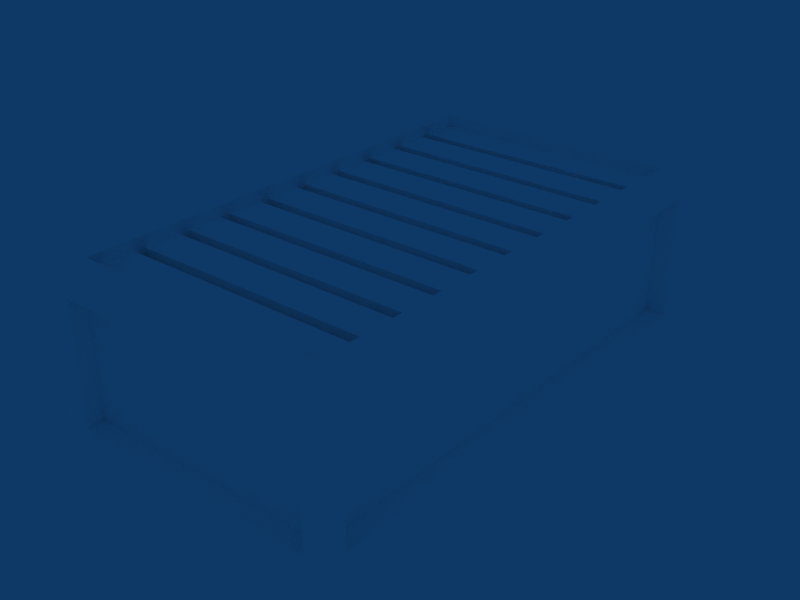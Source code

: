 # Source: ContainerTypeB.blend  (saved by Blender 2.49.2; exported with 4.5.12 LTS)
import bpy
from mathutils import Matrix  # noqa: F401  (used for matrix-valued properties, if any)

bpy.ops.wm.read_factory_settings(use_empty=True)
scene = bpy.context.scene
scene.name = 'Scene'

# ---- collections
col_collection_1 = bpy.data.collections.new('Collection 1'); scene.collection.children.link(col_collection_1)

# ---- materials (node trees are filled in below, after node groups)
mat_material = bpy.data.materials.new('Material')
mat_material.alpha_threshold = 0.0
mat_material.diffuse_color = (1.0, 1.0, 1.0, 1.0)
mat_material.roughness = 0.5
mat_material.line_color = (0.0, 0.0, 0.0, 1.0)

# ---- material node trees

# ---- world
world_world = bpy.data.worlds.new('World'); scene.world = world_world
world_world.color = (0.05656, 0.2208, 0.4)
world_world.use_sun_shadow = False
world_world.sun_shadow_jitter_overblur = 0.0
world_world.cycles.sampling_method = 'MANUAL'
world_world.cycles.sample_map_resolution = 256

# ---- meshes
me_cube = bpy.data.meshes.new('Cube')
me_cube.from_pydata([(1.0, -0.9975, 0.9758), (1.0, 1.003, 0.9758), (-1.0, 1.003, 0.9758), (-1.0, -0.9975, 0.9758), (1.0, -0.9975, -1.024), (1.0, 1.003, -1.024), (-1.0, 1.003, -1.024), (-1.0, -0.9975, -1.024), (-0.8559, 0.9172, 0.9758), (-0.8559, -0.9122, 0.9758), (0.8559, -0.9122, 0.9758), (0.8559, 0.9172, 0.9758), (0.8559, 0.9172, 0.8446), (-0.8559, 0.9172, 0.8446), (0.8559, -0.9122, 0.8446), (-0.8559, -0.9122, 0.8446), (-0.8559, 0.5514, 0.9758), (-0.8559, 0.1855, 0.9758), (-0.8559, -0.1804, 0.9758), (-0.8559, -0.5463, 0.9758), (0.8559, -0.5463, 0.9758), (0.8559, -0.1804, 0.9758), (0.8559, 0.1855, 0.9758), (0.8559, 0.5514, 0.9758), (0.8559, 0.5514, 0.8446), (0.8559, 0.1855, 0.8446), (0.8559, -0.1804, 0.8446), (0.8559, -0.5463, 0.8446), (-0.8559, 0.5514, 0.8446), (-0.8559, 0.1855, 0.8446), (-0.8559, -0.1804, 0.8446), (-0.8559, -0.5463, 0.8446), (0.8559, 0.7752, 0.8446), (0.8559, 0.7343, 0.8446), (0.8559, 0.5923, 0.8446), (0.8559, 0.4093, 0.8446), (0.8559, 0.3684, 0.8446), (0.8559, 0.2264, 0.8446), (0.8559, 0.04344, 0.8446), (0.8559, 0.002542, 0.8446), (0.8559, -0.1395, 0.8446), (0.8559, -0.3224, 0.8446), (0.8559, -0.3633, 0.8446), (0.8559, -0.5054, 0.8446), (0.8559, -0.8713, 0.8446), (0.8559, -0.7292, 0.8446), (0.8559, -0.6883, 0.8446), (-0.8559, 0.7752, 0.8446), (-0.8559, 0.7343, 0.8446), (-0.8559, 0.5923, 0.8446), (-0.8559, 0.4093, 0.8446), (-0.8559, 0.3684, 0.8446), (-0.8559, 0.2264, 0.8446), (-0.8559, 0.04344, 0.8446), (-0.8559, 0.002542, 0.8446), (-0.8559, -0.1395, 0.8446), (-0.8559, -0.3224, 0.8446), (-0.8559, -0.3633, 0.8446), (-0.8559, -0.5054, 0.8446), (-0.8559, -0.8713, 0.8446), (-0.8559, -0.7292, 0.8446), (-0.8559, -0.6883, 0.8446), (0.8559, 0.7682, 0.6648), (-0.8559, 0.7682, 0.6648), (0.8559, 0.7413, 0.6648), (-0.8559, 0.7413, 0.6648), (0.8559, 0.5853, 0.6648), (-0.8559, 0.5853, 0.6648), (0.8559, 0.4023, 0.6648), (-0.8559, 0.4023, 0.6648), (0.8559, 0.3754, 0.6648), (-0.8559, 0.3754, 0.6648), (0.8559, 0.2194, 0.6648), (-0.8559, 0.2194, 0.6648), (0.8559, 0.03644, 0.6648), (-0.8559, 0.03644, 0.6648), (0.8559, 0.009539, 0.6648), (-0.8559, 0.009539, 0.6648), (0.8559, -0.1465, 0.6648), (-0.8559, -0.1465, 0.6648), (0.8559, -0.3294, 0.6648), (-0.8559, -0.3294, 0.6648), (0.8559, -0.3563, 0.6648), (-0.8559, -0.3563, 0.6648), (0.8559, -0.5124, 0.6648), (-0.8559, -0.5124, 0.6648), (0.8559, -0.6953, 0.6648), (-0.8559, -0.6953, 0.6648), (0.8559, -0.7222, 0.6648), (-0.8559, -0.7222, 0.6648), (0.8559, -0.8783, 0.6648), (-0.8559, -0.8783, 0.6648), (-0.8559, -0.9052, 0.6648), (-0.8559, -0.5393, 0.6648), (-0.8559, -0.1734, 0.6648), (-0.8559, 0.1925, 0.6648), (-0.8559, 0.5584, 0.6648), (0.8559, -0.9052, 0.6648), (0.8559, -0.5393, 0.6648), (0.8559, -0.1734, 0.6648), (0.8559, 0.1925, 0.6648), (0.8559, 0.5584, 0.6648), (0.8559, -0.9975, -0.7091), (0.8559, -0.9975, 0.6606), (-0.8559, -0.9975, 0.6606), (-0.8559, -0.9975, -0.7091), (-1.0, 0.9172, 0.6606), (-1.0, 0.9172, -0.7091), (-1.0, -0.9122, -0.7091), (-1.0, -0.9122, 0.6606), (0.8559, 1.003, 0.6606), (0.8559, 1.003, -0.7091), (-0.8559, 1.003, -0.7091), (-0.8559, 1.003, 0.6606), (1.0, -0.9122, 0.6606), (1.0, -0.9122, -0.7091), (1.0, 0.9172, -0.7091), (1.0, 0.9172, 0.6606), (0.8559, 0.9319, 0.6606), (0.8559, 0.9319, -0.7091), (-0.8559, 0.9319, -0.7091), (-0.8559, 0.9319, 0.6606), (0.8559, -0.9268, -0.7091), (0.8559, -0.9268, 0.6606), (-0.8559, -0.9268, 0.6606), (-0.8559, -0.9268, -0.7091), (0.8717, -0.9122, 0.6606), (0.8717, -0.9122, -0.7091), (0.8717, 0.9172, -0.7091), (0.8717, 0.9172, 0.6606), (-0.8717, 0.9172, 0.6606), (-0.8717, 0.9172, -0.7091), (-0.8717, -0.9122, -0.7091), (-0.8717, -0.9122, 0.6606)], [], [(4, 7, 6, 5), (3, 0, 10, 9), (1, 2, 8, 11), (11, 8, 13, 12), (9, 10, 14, 15), (18, 17, 2, 3), (9, 19, 3), (16, 8, 2), (19, 18, 3), (17, 16, 2), (0, 1, 22, 21), (11, 23, 1), (10, 0, 20), (23, 22, 1), (20, 0, 21), (45, 10, 20), (27, 46, 20), (44, 14, 10), (46, 45, 20), (45, 44, 10), (42, 20, 21), (26, 41, 21), (43, 27, 20), (41, 42, 21), (42, 43, 20), (39, 21, 22), (25, 38, 22), (40, 26, 21), (38, 39, 22), (39, 40, 21), (36, 22, 23), (24, 35, 23), (37, 25, 22), (35, 36, 23), (36, 37, 22), (33, 23, 11), (12, 32, 11), (34, 24, 23), (32, 33, 11), (33, 34, 23), (48, 8, 16), (28, 49, 16), (47, 13, 8), (49, 48, 16), (48, 47, 8), (51, 16, 17), (29, 52, 17), (50, 28, 16), (52, 51, 17), (51, 50, 16), (54, 17, 18), (30, 55, 18), (53, 29, 17), (55, 54, 18), (54, 53, 17), (57, 18, 19), (31, 58, 19), (56, 30, 18), (58, 57, 19), (57, 56, 18), (60, 19, 9), (15, 59, 9), (61, 31, 19), (59, 60, 9), (60, 61, 19), (44, 45, 60, 59), (46, 27, 31, 61), (43, 42, 57, 58), (41, 26, 30, 56), (40, 39, 54, 55), (38, 25, 29, 53), (37, 36, 51, 52), (35, 24, 28, 50), (34, 33, 48, 49), (32, 12, 13, 47), (32, 47, 63, 62), (48, 33, 64, 65), (34, 49, 67, 66), (35, 50, 69, 68), (51, 36, 70, 71), (37, 52, 73, 72), (38, 53, 75, 74), (54, 39, 76, 77), (40, 55, 79, 78), (41, 56, 81, 80), (57, 42, 82, 83), (43, 58, 85, 84), (46, 61, 87, 86), (60, 45, 88, 89), (44, 59, 91, 90), (61, 60, 89, 87), (59, 15, 92, 91), (58, 31, 93, 85), (56, 57, 83, 81), (55, 30, 94, 79), (53, 54, 77, 75), (52, 29, 95, 73), (50, 51, 71, 69), (49, 28, 96, 67), (47, 48, 65, 63), (45, 46, 86, 88), (14, 44, 90, 97), (27, 43, 84, 98), (42, 41, 80, 82), (26, 40, 78, 99), (39, 38, 74, 76), (25, 37, 72, 100), (36, 35, 68, 70), (24, 34, 66, 101), (33, 32, 62, 64), (28, 24, 101, 96), (29, 25, 100, 95), (30, 26, 99, 94), (31, 27, 98, 93), (15, 14, 97, 92), (64, 62, 63, 65), (101, 66, 67, 96), (70, 68, 69, 71), (100, 72, 73, 95), (76, 74, 75, 77), (99, 78, 79, 94), (82, 80, 81, 83), (98, 84, 85, 93), (88, 86, 87, 89), (97, 90, 91, 92), (0, 103, 102, 4), (103, 0, 3, 104), (7, 105, 104, 3), (4, 102, 105, 7), (6, 107, 106, 2), (7, 108, 107, 6), (3, 109, 108, 7), (2, 106, 109, 3), (5, 111, 110, 1), (6, 112, 111, 5), (2, 113, 112, 6), (1, 110, 113, 2), (114, 0, 4, 115), (5, 116, 115, 4), (1, 117, 116, 5), (0, 114, 117, 1), (111, 119, 118, 110), (112, 120, 119, 111), (113, 121, 120, 112), (110, 118, 121, 113), (118, 119, 120, 121), (103, 123, 122, 102), (104, 124, 123, 103), (105, 125, 124, 104), (102, 122, 125, 105), (122, 123, 124, 125), (115, 127, 126, 114), (116, 128, 127, 115), (117, 129, 128, 116), (114, 126, 129, 117), (126, 127, 128, 129), (107, 131, 130, 106), (108, 132, 131, 107), (109, 133, 132, 108), (106, 130, 133, 109), (130, 131, 132, 133)])
_uv = me_cube.uv_layers.new(name='UVTex')
_uv.uv.foreach_set('vector', [0.9765, 0.2732, 0.7429, 0.2725, 0.7436, 0.03246, 0.9773, 0.03319, 0.5995, 0.5096, 0.5987, 0.276, 0.609, 0.2928, 0.6097, 0.4928, 0.6691, 0.2753, 0.6698, 0.5089, 0.6596, 0.4921, 0.6589, 0.2922, 0.932, 0.7703, 0.9326, 0.9757, 0.9173, 0.9758, 0.9166, 0.7704, 0.9366, 0.5277, 0.9372, 0.7331, 0.9219, 0.7332, 0.9213, 0.5277, 0.7763, 0.8429, 0.7765, 0.8868, 0.7599, 0.9849, 0.7592, 0.7448, 0.7761, 0.755, 0.7762, 0.7989, 0.7592, 0.7448, 0.7766, 0.9307, 0.7767, 0.9746, 0.7599, 0.9849, 0.7762, 0.7989, 0.7763, 0.8429, 0.7592, 0.7448, 0.7765, 0.8868, 0.7766, 0.9307, 0.7599, 0.9849, 0.8151, 0.7441, 0.8158, 0.9841, 0.7987, 0.8861, 0.7986, 0.8422, 0.7989, 0.974, 0.7988, 0.93, 0.8158, 0.9841, 0.7983, 0.7544, 0.8151, 0.7441, 0.7984, 0.7983, 0.7988, 0.93, 0.7987, 0.8861, 0.8158, 0.9841, 0.7984, 0.7983, 0.8151, 0.7441, 0.7986, 0.8422, 0.3694, 0.546, 0.3848, 0.5241, 0.3846, 0.568, 0.3693, 0.5679, 0.3694, 0.5509, 0.3846, 0.568, 0.3694, 0.5289, 0.3694, 0.524, 0.3848, 0.5241, 0.3694, 0.5509, 0.3694, 0.546, 0.3846, 0.568, 0.3694, 0.546, 0.3694, 0.5289, 0.3848, 0.5241, 0.3692, 0.5899, 0.3846, 0.568, 0.3845, 0.6119, 0.3692, 0.6118, 0.3692, 0.5948, 0.3845, 0.6119, 0.3693, 0.5728, 0.3693, 0.5679, 0.3846, 0.568, 0.3692, 0.5948, 0.3692, 0.5899, 0.3845, 0.6119, 0.3692, 0.5899, 0.3693, 0.5728, 0.3846, 0.568, 0.3691, 0.6338, 0.3845, 0.6119, 0.3844, 0.6558, 0.369, 0.6557, 0.3691, 0.6387, 0.3844, 0.6558, 0.3692, 0.6167, 0.3692, 0.6118, 0.3845, 0.6119, 0.3691, 0.6387, 0.3691, 0.6338, 0.3844, 0.6558, 0.3691, 0.6338, 0.3692, 0.6167, 0.3845, 0.6119, 0.369, 0.6777, 0.3844, 0.6558, 0.3842, 0.6997, 0.3689, 0.6996, 0.369, 0.6826, 0.3842, 0.6997, 0.369, 0.6606, 0.369, 0.6557, 0.3844, 0.6558, 0.369, 0.6826, 0.369, 0.6777, 0.3842, 0.6997, 0.369, 0.6777, 0.369, 0.6606, 0.3844, 0.6558, 0.3689, 0.7216, 0.3842, 0.6997, 0.3841, 0.7436, 0.3688, 0.7436, 0.3688, 0.7265, 0.3841, 0.7436, 0.3689, 0.7046, 0.3689, 0.6996, 0.3842, 0.6997, 0.3688, 0.7265, 0.3689, 0.7216, 0.3841, 0.7436, 0.3689, 0.7216, 0.3689, 0.7046, 0.3842, 0.6997, 0.3709, 0.2956, 0.3861, 0.2736, 0.3863, 0.3175, 0.3709, 0.3176, 0.3709, 0.3127, 0.3863, 0.3175, 0.3709, 0.2907, 0.3708, 0.2737, 0.3861, 0.2736, 0.3709, 0.3127, 0.3709, 0.2956, 0.3863, 0.3175, 0.3709, 0.2956, 0.3709, 0.2907, 0.3861, 0.2736, 0.371, 0.3395, 0.3863, 0.3175, 0.3864, 0.3615, 0.3711, 0.3615, 0.3711, 0.3566, 0.3864, 0.3615, 0.371, 0.3346, 0.3709, 0.3176, 0.3863, 0.3175, 0.3711, 0.3566, 0.371, 0.3395, 0.3864, 0.3615, 0.371, 0.3395, 0.371, 0.3346, 0.3863, 0.3175, 0.3711, 0.3835, 0.3864, 0.3615, 0.3865, 0.4054, 0.3712, 0.4054, 0.3712, 0.4005, 0.3865, 0.4054, 0.3711, 0.3785, 0.3711, 0.3615, 0.3864, 0.3615, 0.3712, 0.4005, 0.3711, 0.3835, 0.3865, 0.4054, 0.3711, 0.3835, 0.3711, 0.3785, 0.3864, 0.3615, 0.3713, 0.4274, 0.3865, 0.4054, 0.3867, 0.4493, 0.3713, 0.4493, 0.3713, 0.4444, 0.3867, 0.4493, 0.3713, 0.4225, 0.3712, 0.4054, 0.3865, 0.4054, 0.3713, 0.4444, 0.3713, 0.4274, 0.3867, 0.4493, 0.3713, 0.4274, 0.3713, 0.4225, 0.3865, 0.4054, 0.3714, 0.4713, 0.3867, 0.4493, 0.3868, 0.4932, 0.3715, 0.4932, 0.3715, 0.4883, 0.3868, 0.4932, 0.3714, 0.4664, 0.3713, 0.4493, 0.3867, 0.4493, 0.3715, 0.4883, 0.3714, 0.4713, 0.3868, 0.4932, 0.3714, 0.4713, 0.3714, 0.4664, 0.3867, 0.4493, 0.3009, 0.3882, 0.3009, 0.4271, 0.01615, 0.4271, 0.01615, 0.3882, 0.3009, 0.4508, 0.3009, 0.4897, 0.01615, 0.4897, 0.01615, 0.4508, 0.3009, 0.5134, 0.3009, 0.5522, 0.01615, 0.5522, 0.01615, 0.5134, 0.3009, 0.576, 0.3009, 0.6148, 0.01615, 0.6148, 0.01615, 0.576, 0.3009, 0.6385, 0.3009, 0.6774, 0.01615, 0.6774, 0.01615, 0.6385, 0.3009, 0.7011, 0.3009, 0.74, 0.01615, 0.74, 0.01615, 0.7011, 0.3009, 0.7637, 0.3009, 0.8026, 0.01615, 0.8026, 0.01615, 0.7637, 0.3009, 0.8263, 0.3009, 0.8652, 0.01615, 0.8652, 0.01615, 0.8263, 0.3009, 0.8889, 0.3009, 0.9278, 0.01615, 0.9278, 0.01615, 0.8889, 0.3009, 0.9515, 0.3009, 0.9903, 0.01615, 0.9903, 0.01615, 0.9515, 0.07921, 0.04852, 0.07871, 0.2025, 0.09585, 0.2025, 0.09635, 0.04857, 0.2961, 0.04857, 0.2966, 0.2025, 0.3137, 0.2025, 0.3132, 0.04852, 0.1059, 0.2116, 0.1064, 0.3655, 0.1235, 0.3655, 0.123, 0.2115, 0.2145, 0.2116, 0.215, 0.3655, 0.2322, 0.3655, 0.2317, 0.2115, 0.2145, 0.04857, 0.215, 0.2025, 0.2322, 0.2025, 0.2317, 0.04852, 0.02437, 0.04857, 0.02487, 0.2025, 0.04202, 0.2025, 0.04152, 0.04852, 0.05204, 0.04852, 0.05154, 0.2025, 0.06868, 0.2025, 0.06918, 0.04857, 0.2689, 0.04857, 0.2694, 0.2025, 0.2865, 0.2025, 0.286, 0.04852, 0.2417, 0.04857, 0.2422, 0.2025, 0.2594, 0.2025, 0.2589, 0.04852, 0.02487, 0.2115, 0.02437, 0.3655, 0.04152, 0.3655, 0.04202, 0.2116, 0.2694, 0.2115, 0.2689, 0.3655, 0.286, 0.3655, 0.2865, 0.2116, 0.1607, 0.04852, 0.1602, 0.2025, 0.1774, 0.2025, 0.1779, 0.04857, 0.2417, 0.2116, 0.2422, 0.3655, 0.2594, 0.3655, 0.2589, 0.2115, 0.1607, 0.2115, 0.1602, 0.3655, 0.1774, 0.3655, 0.1779, 0.2116, 0.3232, 0.04857, 0.3237, 0.2025, 0.3409, 0.2025, 0.3404, 0.04852, 0.3714, 0.4664, 0.3714, 0.4713, 0.3504, 0.4705, 0.3504, 0.4673, 0.3715, 0.4883, 0.3715, 0.4932, 0.3505, 0.4925, 0.3504, 0.4892, 0.3713, 0.4444, 0.3713, 0.4493, 0.3503, 0.4485, 0.3503, 0.4453, 0.3713, 0.4225, 0.3713, 0.4274, 0.3503, 0.4266, 0.3502, 0.4234, 0.3712, 0.4005, 0.3712, 0.4054, 0.3502, 0.4046, 0.3502, 0.4014, 0.3711, 0.3785, 0.3711, 0.3835, 0.3501, 0.3827, 0.3501, 0.3795, 0.3711, 0.3566, 0.3711, 0.3615, 0.3501, 0.3607, 0.3501, 0.3575, 0.371, 0.3346, 0.371, 0.3395, 0.35, 0.3388, 0.35, 0.3355, 0.3709, 0.3127, 0.3709, 0.3176, 0.3499, 0.3168, 0.3499, 0.3136, 0.2999, 0.2115, 0.2961, 0.2115, 0.2968, 0.2277, 0.2993, 0.2277, 0.3694, 0.546, 0.3694, 0.5509, 0.3484, 0.55, 0.3484, 0.5467, 0.3694, 0.524, 0.3694, 0.5289, 0.3484, 0.528, 0.3484, 0.5248, 0.3693, 0.5679, 0.3693, 0.5728, 0.3483, 0.5719, 0.3483, 0.5687, 0.3692, 0.5899, 0.3692, 0.5948, 0.3482, 0.5939, 0.3482, 0.5906, 0.3692, 0.6118, 0.3692, 0.6167, 0.3482, 0.6158, 0.3482, 0.6126, 0.3691, 0.6338, 0.3691, 0.6387, 0.3481, 0.6378, 0.3481, 0.6346, 0.369, 0.6557, 0.369, 0.6606, 0.348, 0.6597, 0.348, 0.6565, 0.369, 0.6777, 0.369, 0.6826, 0.348, 0.6817, 0.348, 0.6785, 0.3689, 0.6996, 0.3689, 0.7046, 0.3479, 0.7036, 0.3479, 0.7004, 0.3689, 0.7216, 0.3688, 0.7265, 0.3478, 0.7256, 0.3478, 0.7224, 0.1874, 0.04857, 0.1879, 0.2025, 0.205, 0.2025, 0.2045, 0.04852, 0.1335, 0.2115, 0.133, 0.3655, 0.1502, 0.3655, 0.1507, 0.2116, 0.133, 0.04857, 0.1335, 0.2025, 0.1507, 0.2025, 0.1502, 0.04852, 0.1879, 0.2115, 0.1874, 0.3655, 0.2045, 0.3655, 0.205, 0.2116, 0.1059, 0.04857, 0.1064, 0.2025, 0.1235, 0.2025, 0.123, 0.04852, 0.3009, 0.935, 0.3009, 0.9442, 0.01615, 0.9442, 0.01615, 0.935, 0.3009, 0.8724, 0.3009, 0.8816, 0.01615, 0.8816, 0.01615, 0.8724, 0.3009, 0.8098, 0.3009, 0.819, 0.01615, 0.819, 0.01615, 0.8098, 0.3009, 0.7473, 0.3009, 0.7565, 0.01615, 0.7565, 0.01615, 0.7473, 0.3009, 0.6847, 0.3009, 0.6939, 0.01615, 0.6939, 0.01615, 0.6847, 0.3009, 0.6221, 0.3009, 0.6313, 0.01615, 0.6313, 0.01615, 0.6221, 0.3009, 0.5595, 0.3009, 0.5687, 0.01615, 0.5687, 0.01615, 0.5595, 0.3009, 0.4969, 0.3009, 0.5061, 0.01615, 0.5061, 0.01615, 0.4969, 0.3009, 0.4343, 0.3009, 0.4435, 0.01615, 0.4435, 0.01615, 0.4343, 0.3009, 0.3717, 0.3009, 0.3809, 0.01615, 0.3809, 0.01615, 0.3717, 0.4623, 0.2864, 0.4795, 0.3233, 0.479, 0.4833, 0.4616, 0.52, 0.3901, 0.7668, 0.4269, 0.7496, 0.4262, 0.9897, 0.3895, 0.9723, 0.5876, 0.5096, 0.5705, 0.4728, 0.571, 0.3128, 0.5884, 0.276, 0.3393, 0.7489, 0.376, 0.7663, 0.3754, 0.9717, 0.3386, 0.9889, 0.5044, 0.5193, 0.4941, 0.4825, 0.4936, 0.3225, 0.5037, 0.2857, 0.547, 0.7496, 0.5838, 0.7598, 0.5845, 0.9793, 0.5477, 0.9897, 0.4173, 0.2901, 0.4277, 0.3269, 0.4282, 0.4869, 0.4181, 0.5237, 0.7418, 0.9889, 0.7049, 0.9788, 0.7043, 0.7593, 0.741, 0.7489, 0.6433, 0.5104, 0.6258, 0.4736, 0.6253, 0.3136, 0.6425, 0.2768, 0.5963, 0.7478, 0.6331, 0.765, 0.6338, 0.9704, 0.597, 0.9878, 0.5383, 0.2849, 0.5557, 0.3217, 0.5563, 0.4817, 0.5391, 0.5185, 0.6825, 0.9871, 0.6457, 0.9699, 0.645, 0.7645, 0.6818, 0.7471, 0.5161, 0.3217, 0.5265, 0.2849, 0.5257, 0.5185, 0.5156, 0.4817, 0.4415, 0.7489, 0.4783, 0.7593, 0.4777, 0.9788, 0.4408, 0.9889, 0.4401, 0.2879, 0.4502, 0.3247, 0.4497, 0.4847, 0.4394, 0.5215, 0.5304, 0.9897, 0.4936, 0.9793, 0.4943, 0.7598, 0.5311, 0.7496, 0.8474, 0.4879, 0.8391, 0.4879, 0.8396, 0.3235, 0.8479, 0.3235, 0.9648, 0.9758, 0.9565, 0.9758, 0.9559, 0.7704, 0.9642, 0.7703, 0.777, 0.5503, 0.7852, 0.5503, 0.7847, 0.7147, 0.7765, 0.7147, 0.7072, 0.4934, 0.699, 0.4934, 0.6996, 0.288, 0.7079, 0.288, 0.7566, 0.7341, 0.5966, 0.7346, 0.596, 0.5291, 0.756, 0.5286, 0.8043, 0.3235, 0.8125, 0.3235, 0.812, 0.4879, 0.8038, 0.4879, 0.9612, 0.5277, 0.9694, 0.5277, 0.9688, 0.7332, 0.9606, 0.7331, 0.8255, 0.7147, 0.8173, 0.7147, 0.8177, 0.5503, 0.826, 0.5503, 0.7312, 0.288, 0.7395, 0.288, 0.7401, 0.4934, 0.7318, 0.4934, 0.5428, 0.02465, 0.7028, 0.02414, 0.7034, 0.2296, 0.5434, 0.2301, 0.9251, 0.4879, 0.9101, 0.4879, 0.9106, 0.3235, 0.9256, 0.3235, 0.8933, 0.9757, 0.8783, 0.9758, 0.8776, 0.7562, 0.8926, 0.7562, 0.7654, 0.3235, 0.7804, 0.3235, 0.7799, 0.4879, 0.7649, 0.4879, 0.8582, 0.7473, 0.8433, 0.7472, 0.8439, 0.5277, 0.8589, 0.5277, 0.5666, 0.7326, 0.4258, 0.7322, 0.4263, 0.539, 0.5672, 0.5394, 0.8862, 0.4879, 0.8712, 0.4879, 0.8717, 0.3235, 0.8867, 0.3235, 0.8823, 0.5277, 0.8973, 0.5277, 0.8979, 0.7472, 0.8829, 0.7473, 0.9494, 0.323, 0.9644, 0.3231, 0.9639, 0.4875, 0.9489, 0.4874, 0.8393, 0.7562, 0.8543, 0.7562, 0.8536, 0.9758, 0.8386, 0.9757, 0.5194, 0.2437, 0.3594, 0.2442, 0.3588, 0.02465, 0.5188, 0.02414])
me_cube.materials.append(mat_material)
me_cube.use_remesh_preserve_volume = False
me_cube.use_remesh_preserve_attributes = False
me_cube.use_mirror_vertex_groups = False
me_cube.update()

# ---- objects
ob_cube = bpy.data.objects.new('Cube', me_cube)

# ---- transforms, parenting, visibility, modifiers, constraints
ob_cube.location = (0.0, 0.0, 6.405)
ob_cube.scale = (10.23, 17.98, 6.224)
ob_cube.lock_rotations_4d = False
ob_cube.empty_display_type = 'ARROWS'
ob_cube.lineart.crease_threshold = 0.0

# ---- collection membership
col_collection_1.objects.link(ob_cube)

# ---- scene / render settings (as saved in the file)
scene.frame_start = 1; scene.frame_end = 250; scene.frame_set(1)
scene.render.engine = 'BLENDER_EEVEE_NEXT'
scene.render.image_settings.file_format = 'JPEG'
scene.render.image_settings.color_mode = 'RGB'
scene.render.image_settings.compression = 90
scene.render.resolution_x = 800
scene.render.resolution_y = 600
scene.render.pixel_aspect_x = 100.0
scene.render.pixel_aspect_y = 100.0
scene.render.fps = 25
scene.render.dither_intensity = 0.0
scene.render.use_compositing = False
scene.render.use_sequencer = False
scene.render.bake_margin = 5
scene.render.bake_bias = 0.0
scene.render.use_stamp_time = False
scene.render.use_stamp_date = False
scene.render.use_stamp_frame = False
scene.render.use_stamp_camera = False
scene.render.use_stamp_scene = False
scene.render.use_stamp_filename = False
scene.render.use_stamp_render_time = False
scene.render.stamp_font_size = 0
scene.cycles.use_denoising = False
scene.cycles.samples = 10
scene.cycles.sampling_pattern = 'TABULATED_SOBOL'
scene.cycles.light_sampling_threshold = 0.0
scene.cycles.use_adaptive_sampling = False
scene.cycles.use_light_tree = False
scene.cycles.blur_glossy = 0.0
scene.cycles.volume_bounces = 1
scene.cycles.pixel_filter_type = 'GAUSSIAN'
scene.cycles.sample_clamp_indirect = 0.0
scene.view_settings.view_transform = 'Raw'
bpy.context.view_layer.update()

# ---- added for rendering (the .blend has no active camera): camera
cam_auto = bpy.data.cameras.new('AutoCamera')
cam_auto.lens = 50.0
cam_auto.sensor_width = 36.0
cam_auto.clip_end = 1000.0
ob_auto_camera = bpy.data.objects.new('AutoCamera', cam_auto)
scene.collection.objects.link(ob_auto_camera)
ob_auto_camera.location = (39.9824, -47.9332, 38.2404)
ob_auto_camera.rotation_euler = (1.09748, -7.21219e-08, 0.694738)
scene.camera = ob_auto_camera
bpy.context.view_layer.update()
